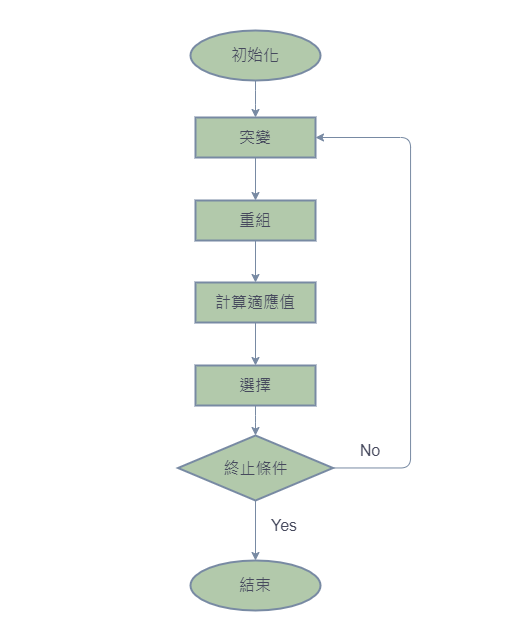

The diagram above was exported from draw.io. Its source (the exported page's mxGraphModel, read from the mxfile embedded in the PNG):
<mxGraphModel dx="1221" dy="645" grid="1" gridSize="10" guides="1" tooltips="1" connect="1" arrows="1" fold="1" page="1" pageScale="1" pageWidth="827" pageHeight="1169" math="0" shadow="0">
  <root>
    <mxCell id="0" />
    <mxCell id="1" parent="0" />
    <mxCell id="V8vjQi2IUQSxaezFWpfR-13" value="" style="edgeStyle=orthogonalEdgeStyle;orthogonalLoop=1;jettySize=auto;html=1;fontSize=16;strokeColor=#788AA3;fontColor=#46495D;" parent="1" source="V8vjQi2IUQSxaezFWpfR-5" target="V8vjQi2IUQSxaezFWpfR-6" edge="1">
      <mxGeometry relative="1" as="geometry" />
    </mxCell>
    <mxCell id="V8vjQi2IUQSxaezFWpfR-5" value="&lt;font style=&quot;font-size: 16px&quot;&gt;初始化&lt;/font&gt;" style="ellipse;whiteSpace=wrap;html=1;flipV=1;flipH=1;fontSize=16;strokeWidth=2;fillColor=#B2C9AB;strokeColor=#788AA3;fontColor=#46495D;" parent="1" vertex="1">
      <mxGeometry x="340" y="90" width="130" height="50" as="geometry" />
    </mxCell>
    <mxCell id="V8vjQi2IUQSxaezFWpfR-14" value="" style="edgeStyle=orthogonalEdgeStyle;orthogonalLoop=1;jettySize=auto;html=1;fontSize=16;strokeColor=#788AA3;fontColor=#46495D;" parent="1" source="V8vjQi2IUQSxaezFWpfR-6" target="V8vjQi2IUQSxaezFWpfR-8" edge="1">
      <mxGeometry relative="1" as="geometry" />
    </mxCell>
    <mxCell id="V8vjQi2IUQSxaezFWpfR-6" value="突變" style="whiteSpace=wrap;html=1;flipV=1;flipH=1;fontSize=16;strokeWidth=2;fillColor=#B2C9AB;strokeColor=#788AA3;fontColor=#46495D;" parent="1" vertex="1">
      <mxGeometry x="345" y="177" width="120" height="40" as="geometry" />
    </mxCell>
    <mxCell id="V8vjQi2IUQSxaezFWpfR-15" value="" style="edgeStyle=orthogonalEdgeStyle;orthogonalLoop=1;jettySize=auto;html=1;fontSize=16;strokeColor=#788AA3;fontColor=#46495D;" parent="1" source="V8vjQi2IUQSxaezFWpfR-8" target="V8vjQi2IUQSxaezFWpfR-9" edge="1">
      <mxGeometry relative="1" as="geometry" />
    </mxCell>
    <mxCell id="V8vjQi2IUQSxaezFWpfR-8" value="重組" style="whiteSpace=wrap;html=1;flipV=1;flipH=1;fontSize=16;strokeWidth=2;fillColor=#B2C9AB;strokeColor=#788AA3;fontColor=#46495D;" parent="1" vertex="1">
      <mxGeometry x="345" y="260" width="120" height="40" as="geometry" />
    </mxCell>
    <mxCell id="V8vjQi2IUQSxaezFWpfR-22" style="edgeStyle=orthogonalEdgeStyle;orthogonalLoop=1;jettySize=auto;html=1;fontSize=16;strokeColor=#788AA3;fontColor=#46495D;" parent="1" source="V8vjQi2IUQSxaezFWpfR-9" target="V8vjQi2IUQSxaezFWpfR-10" edge="1">
      <mxGeometry relative="1" as="geometry" />
    </mxCell>
    <mxCell id="V8vjQi2IUQSxaezFWpfR-9" value="計算適應值" style="whiteSpace=wrap;html=1;flipV=1;flipH=1;fontSize=16;strokeWidth=2;fillColor=#B2C9AB;strokeColor=#788AA3;fontColor=#46495D;" parent="1" vertex="1">
      <mxGeometry x="345" y="342" width="120" height="40" as="geometry" />
    </mxCell>
    <mxCell id="V8vjQi2IUQSxaezFWpfR-20" value="" style="edgeStyle=orthogonalEdgeStyle;orthogonalLoop=1;jettySize=auto;html=1;fontSize=16;strokeColor=#788AA3;fontColor=#46495D;" parent="1" source="V8vjQi2IUQSxaezFWpfR-10" target="V8vjQi2IUQSxaezFWpfR-11" edge="1">
      <mxGeometry relative="1" as="geometry" />
    </mxCell>
    <mxCell id="V8vjQi2IUQSxaezFWpfR-10" value="選擇" style="whiteSpace=wrap;html=1;flipV=1;flipH=1;fontSize=16;strokeWidth=2;fillColor=#B2C9AB;strokeColor=#788AA3;fontColor=#46495D;" parent="1" vertex="1">
      <mxGeometry x="345" y="425" width="120" height="40" as="geometry" />
    </mxCell>
    <mxCell id="V8vjQi2IUQSxaezFWpfR-17" value="" style="edgeStyle=orthogonalEdgeStyle;orthogonalLoop=1;jettySize=auto;html=1;fontSize=16;strokeColor=#788AA3;fontColor=#46495D;" parent="1" source="V8vjQi2IUQSxaezFWpfR-11" target="V8vjQi2IUQSxaezFWpfR-12" edge="1">
      <mxGeometry relative="1" as="geometry" />
    </mxCell>
    <mxCell id="V8vjQi2IUQSxaezFWpfR-23" style="edgeStyle=orthogonalEdgeStyle;orthogonalLoop=1;jettySize=auto;html=1;entryX=1;entryY=0.5;entryDx=0;entryDy=0;fontSize=16;strokeColor=#788AA3;fontColor=#46495D;" parent="1" source="V8vjQi2IUQSxaezFWpfR-11" target="V8vjQi2IUQSxaezFWpfR-6" edge="1">
      <mxGeometry relative="1" as="geometry">
        <Array as="points">
          <mxPoint x="560" y="528" />
          <mxPoint x="560" y="197" />
        </Array>
      </mxGeometry>
    </mxCell>
    <mxCell id="V8vjQi2IUQSxaezFWpfR-11" value="終止條件" style="rhombus;whiteSpace=wrap;html=1;flipV=1;flipH=1;fontSize=16;horizontal=1;strokeWidth=2;fillColor=#B2C9AB;strokeColor=#788AA3;fontColor=#46495D;" parent="1" vertex="1">
      <mxGeometry x="327.5" y="495" width="155" height="65" as="geometry" />
    </mxCell>
    <mxCell id="V8vjQi2IUQSxaezFWpfR-12" value="&lt;span style=&quot;font-size: 16px;&quot;&gt;結束&lt;/span&gt;" style="ellipse;whiteSpace=wrap;html=1;flipV=1;flipH=1;fontSize=16;strokeWidth=2;fillColor=#B2C9AB;strokeColor=#788AA3;fontColor=#46495D;" parent="1" vertex="1">
      <mxGeometry x="340" y="620" width="130" height="50" as="geometry" />
    </mxCell>
    <mxCell id="V8vjQi2IUQSxaezFWpfR-24" value="&lt;font style=&quot;font-size: 16px;&quot;&gt;Yes&lt;/font&gt;" style="text;html=1;strokeColor=none;fillColor=none;align=center;verticalAlign=middle;whiteSpace=wrap;fontSize=16;fontColor=#46495D;" parent="1" vertex="1">
      <mxGeometry x="414" y="575" width="40" height="20" as="geometry" />
    </mxCell>
    <mxCell id="V8vjQi2IUQSxaezFWpfR-27" value="&lt;span style=&quot;font-size: 16px;&quot;&gt;No&lt;/span&gt;" style="text;html=1;strokeColor=none;fillColor=none;align=center;verticalAlign=middle;whiteSpace=wrap;fontSize=16;fontColor=#46495D;" parent="1" vertex="1">
      <mxGeometry x="500" y="500" width="40" height="20" as="geometry" />
    </mxCell>
    <mxCell id="AkF0cEcG562j-WTYRaBu-1" value="" style="rounded=0;whiteSpace=wrap;html=1;sketch=0;fillColor=none;strokeColor=none;" vertex="1" parent="1">
      <mxGeometry x="150" y="60" width="530" height="630" as="geometry" />
    </mxCell>
  </root>
</mxGraphModel>